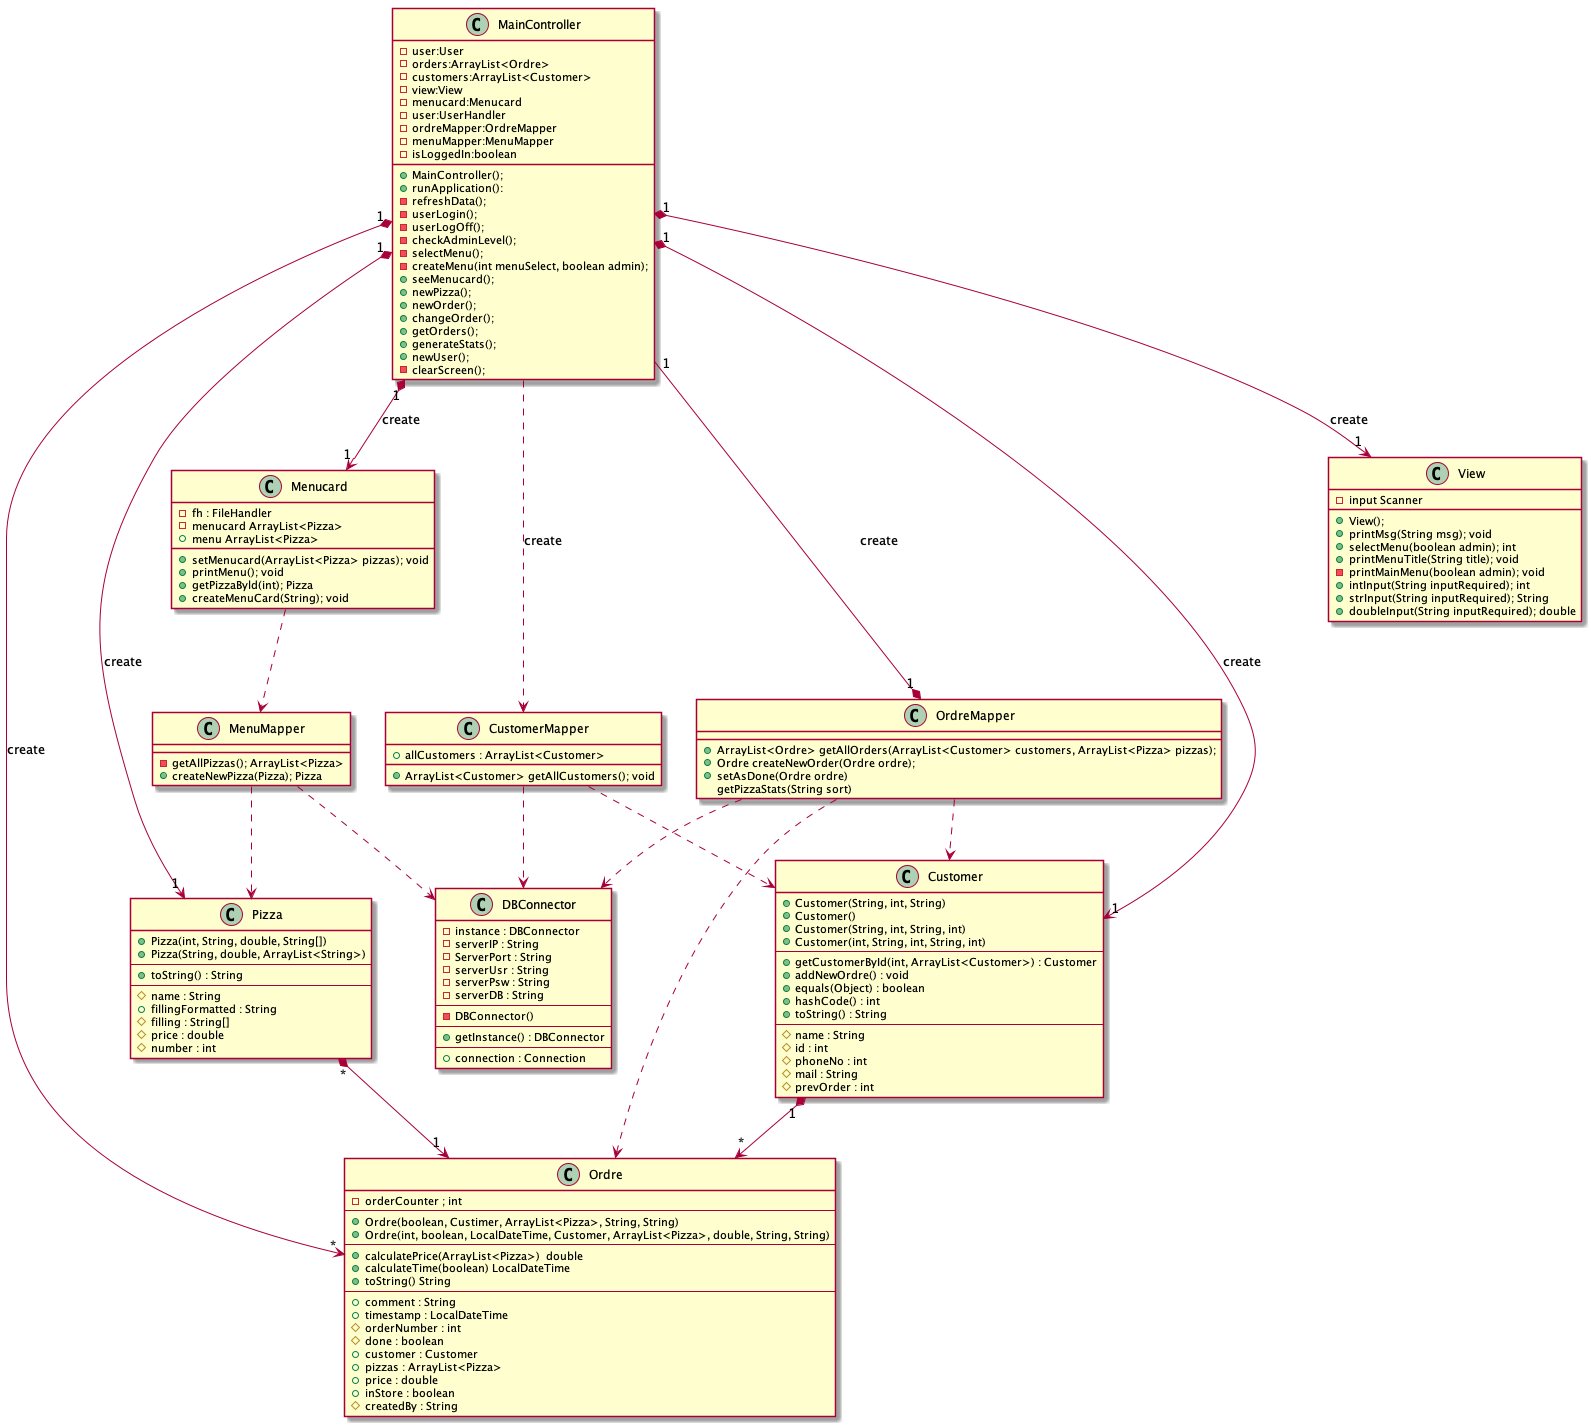

The diagram above was rendered by PlantUML. Its source (embedded in the PNG):
@startuml

Class MainController{
-user:User
-orders:ArrayList<Ordre>
-customers:ArrayList<Customer>
-view:View
-menucard:Menucard
-user:UserHandler
-ordreMapper:OrdreMapper
-menuMapper:MenuMapper
-isLoggedIn:boolean

+MainController();
+runApplication():
-refreshData();
-userLogin();
-userLogOff();
-checkAdminLevel();
-selectMenu();
-createMenu(int menuSelect, boolean admin);
+seeMenucard();
+newPizza();
+newOrder();
+changeOrder();
+getOrders();
+generateStats();
+newUser();
-clearScreen();
}
class OrdreMapper{
+ArrayList<Ordre> getAllOrders(ArrayList<Customer> customers, ArrayList<Pizza> pizzas);
+Ordre createNewOrder(Ordre ordre);
+setAsDone(Ordre ordre)
getPizzaStats(String sort)
}
 class CustomerMapper{
+ArrayList<Customer> getAllCustomers(); void
+allCustomers : ArrayList<Customer>
}
Class View{
-input Scanner
+View();
+printMsg(String msg); void
+selectMenu(boolean admin); int
+printMenuTitle(String title); void
-printMainMenu(boolean admin); void
+intInput(String inputRequired); int
+strInput(String inputRequired); String
+doubleInput(String inputRequired); double
}
class Menucard{
-fh : FileHandler
+setMenucard(ArrayList<Pizza> pizzas); void
+printMenu(); void
+getPizzaByld(int); Pizza
+createMenuCard(String); void
-menucard ArrayList<Pizza>
+menu ArrayList<Pizza>
}
Class MenuMapper{
-getAllPizzas(); ArrayList<Pizza>
+createNewPizza(Pizza); Pizza
}
Class Ordre{
-orderCounter ; int
--
+Ordre(boolean, Custimer, ArrayList<Pizza>, String, String)
+Ordre(int, boolean, LocalDateTime, Customer, ArrayList<Pizza>, double, String, String)
--
+calculatePrice(ArrayList<Pizza>)  double
+calculateTime(boolean) LocalDateTime
+toString() String
--
+comment : String
+timestamp : LocalDateTime
#orderNumber : int
#done : boolean
+customer : Customer
+pizzas : ArrayList<Pizza>
+price : double
+inStore : boolean
#createdBy : String
}
class DBConnector{
-instance : DBConnector
-serverIP : String
-ServerPort : String
-serverUsr : String
-serverPsw : String
-serverDB : String
--
-DBConnector()
--
+getInstance() : DBConnector
--
+connection : Connection
}
class Pizza {
+Pizza(int, String, double, String[])
+Pizza(String, double, ArrayList<String>)
--
+toString() : String
--
#name : String
+fillingFormatted : String
#filling : String[]
#price : double
#number : int
}

class Customer{
+Customer(String, int, String)
+Customer()
+Customer(String, int, String, int)
+Customer(int, String, int, String, int)
--
+getCustomerById(int, ArrayList<Customer>) : Customer
+addNewOrdre() : void
+equals(Object) : boolean
+hashCode() : int
+toString() : String
--
#name : String
#id : int
#phoneNo : int
#mail : String
#prevOrder : int
}

OrdreMapper ..> Ordre
Menucard ..> MenuMapper
MenuMapper ..> Pizza
OrdreMapper ..> Customer
CustomerMapper ..> Customer
CustomerMapper ..> DBConnector
OrdreMapper ..> DBConnector
MenuMapper ..> DBConnector
Pizza "*" *--> "1" Ordre
Customer "1" *--> "*" Ordre
MainController "1" *--> "1" Customer : create
MainController "1" *--> "1" Pizza : create
MainController "1" *--> "*" Ordre : create
MainController "1" *--> "1" Menucard : create
MainController "1" *--> "1" View : create
MainController ..> CustomerMapper : create
MainController "1" --*  "1" OrdreMapper : create

@enduml